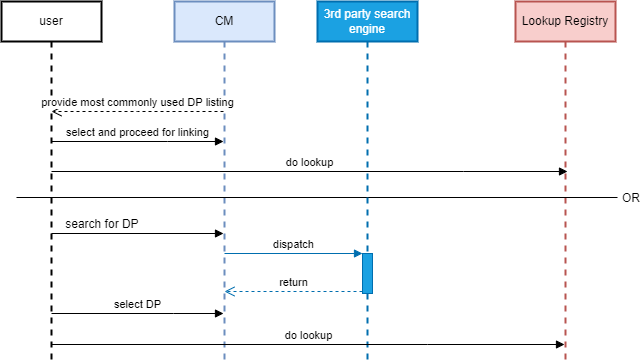

The diagram above was exported from draw.io. Its source (the exported page's mxGraphModel, read from the mxfile embedded in the PNG):
<mxGraphModel dx="1422" dy="762" grid="1" gridSize="10" guides="1" tooltips="1" connect="1" arrows="1" fold="1" page="1" pageScale="1" pageWidth="827" pageHeight="1169" math="0" shadow="0">
  <root>
    <mxCell id="0" />
    <mxCell id="1" parent="0" />
    <mxCell id="5r_EbzBjuvlPk0xkRiTi-3" value="user" style="shape=umlLifeline;perimeter=lifelinePerimeter;whiteSpace=wrap;html=1;container=1;collapsible=0;recursiveResize=0;outlineConnect=0;strokeWidth=2;fontSize=12;" parent="1" vertex="1">
      <mxGeometry x="24" y="40" width="100" height="360" as="geometry" />
    </mxCell>
    <mxCell id="5r_EbzBjuvlPk0xkRiTi-4" value="CM" style="shape=umlLifeline;perimeter=lifelinePerimeter;whiteSpace=wrap;html=1;container=1;collapsible=0;recursiveResize=0;outlineConnect=0;fillColor=#dae8fc;strokeColor=#6c8ebf;strokeWidth=2;fontSize=12;" parent="1" vertex="1">
      <mxGeometry x="197" y="40" width="100" height="360" as="geometry" />
    </mxCell>
    <object label="search for DP&amp;nbsp;" id="5r_EbzBjuvlPk0xkRiTi-6">
      <mxCell style="html=1;verticalAlign=bottom;endArrow=block;fontSize=12;" parent="1" edge="1">
        <mxGeometry x="-0.3982" width="80" relative="1" as="geometry">
          <mxPoint x="74" y="272" as="sourcePoint" />
          <mxPoint x="246" y="272" as="targetPoint" />
          <mxPoint as="offset" />
        </mxGeometry>
      </mxCell>
    </object>
    <mxCell id="5r_EbzBjuvlPk0xkRiTi-9" value="Lookup Registry" style="shape=umlLifeline;perimeter=lifelinePerimeter;whiteSpace=wrap;html=1;container=1;collapsible=0;recursiveResize=0;outlineConnect=0;fillColor=#f8cecc;strokeColor=#b85450;strokeWidth=2;fontSize=12;" parent="1" vertex="1">
      <mxGeometry x="538" y="40" width="100" height="360" as="geometry" />
    </mxCell>
    <mxCell id="8j1P_9kB7eaL7iac6ZT0-1" value="provide most commonly used DP listing" style="html=1;verticalAlign=bottom;endArrow=open;dashed=1;endSize=8;rounded=0;" edge="1" parent="1" source="5r_EbzBjuvlPk0xkRiTi-4" target="5r_EbzBjuvlPk0xkRiTi-3">
      <mxGeometry relative="1" as="geometry">
        <mxPoint x="450" y="410" as="sourcePoint" />
        <mxPoint x="370" y="410" as="targetPoint" />
        <Array as="points">
          <mxPoint x="160" y="150" />
        </Array>
      </mxGeometry>
    </mxCell>
    <mxCell id="8j1P_9kB7eaL7iac6ZT0-3" value="select and proceed for linking" style="html=1;verticalAlign=bottom;endArrow=block;rounded=0;" edge="1" parent="1" source="5r_EbzBjuvlPk0xkRiTi-3" target="5r_EbzBjuvlPk0xkRiTi-4">
      <mxGeometry width="80" relative="1" as="geometry">
        <mxPoint x="370" y="410" as="sourcePoint" />
        <mxPoint x="450" y="410" as="targetPoint" />
        <Array as="points">
          <mxPoint x="190" y="180" />
        </Array>
      </mxGeometry>
    </mxCell>
    <mxCell id="8j1P_9kB7eaL7iac6ZT0-4" value="OR" style="line;strokeWidth=1;fillColor=none;align=left;verticalAlign=middle;spacingTop=-1;spacingLeft=3;spacingRight=3;rotatable=0;labelPosition=right;points=[];portConstraint=eastwest;" vertex="1" parent="1">
      <mxGeometry x="39" y="232" width="601" height="8" as="geometry" />
    </mxCell>
    <mxCell id="8j1P_9kB7eaL7iac6ZT0-5" value="3rd party search engine" style="shape=umlLifeline;perimeter=lifelinePerimeter;whiteSpace=wrap;html=1;container=1;collapsible=0;recursiveResize=0;outlineConnect=0;fillColor=#1ba1e2;strokeColor=#006EAF;strokeWidth=2;fontSize=12;fontColor=#ffffff;" vertex="1" parent="1">
      <mxGeometry x="340" y="40" width="100" height="360" as="geometry" />
    </mxCell>
    <mxCell id="8j1P_9kB7eaL7iac6ZT0-6" value="" style="html=1;points=[];perimeter=orthogonalPerimeter;fillColor=#1ba1e2;fontColor=#ffffff;strokeColor=#006EAF;" vertex="1" parent="8j1P_9kB7eaL7iac6ZT0-5">
      <mxGeometry x="45" y="252" width="10" height="40" as="geometry" />
    </mxCell>
    <mxCell id="8j1P_9kB7eaL7iac6ZT0-11" value="do lookup" style="html=1;verticalAlign=bottom;endArrow=block;rounded=0;" edge="1" parent="8j1P_9kB7eaL7iac6ZT0-5" source="5r_EbzBjuvlPk0xkRiTi-3">
      <mxGeometry width="80" relative="1" as="geometry">
        <mxPoint x="-230" y="170" as="sourcePoint" />
        <mxPoint x="250" y="170" as="targetPoint" />
        <Array as="points">
          <mxPoint x="146" y="170" />
        </Array>
      </mxGeometry>
    </mxCell>
    <mxCell id="8j1P_9kB7eaL7iac6ZT0-7" value="dispatch" style="html=1;verticalAlign=bottom;endArrow=block;entryX=0;entryY=0;rounded=0;fillColor=#1ba1e2;strokeColor=#006EAF;" edge="1" target="8j1P_9kB7eaL7iac6ZT0-6" parent="1">
      <mxGeometry relative="1" as="geometry">
        <mxPoint x="247" y="292" as="sourcePoint" />
      </mxGeometry>
    </mxCell>
    <mxCell id="8j1P_9kB7eaL7iac6ZT0-8" value="return" style="html=1;verticalAlign=bottom;endArrow=open;dashed=1;endSize=8;exitX=0;exitY=0.95;rounded=0;fillColor=#1ba1e2;strokeColor=#006EAF;" edge="1" source="8j1P_9kB7eaL7iac6ZT0-6" parent="1">
      <mxGeometry relative="1" as="geometry">
        <mxPoint x="247" y="330" as="targetPoint" />
      </mxGeometry>
    </mxCell>
    <mxCell id="8j1P_9kB7eaL7iac6ZT0-9" value="do lookup" style="html=1;verticalAlign=bottom;endArrow=block;rounded=0;" edge="1" parent="1">
      <mxGeometry width="80" relative="1" as="geometry">
        <mxPoint x="74" y="383" as="sourcePoint" />
        <mxPoint x="587" y="383" as="targetPoint" />
        <Array as="points">
          <mxPoint x="450" y="383" />
        </Array>
      </mxGeometry>
    </mxCell>
    <mxCell id="8j1P_9kB7eaL7iac6ZT0-10" value="select DP" style="html=1;verticalAlign=bottom;endArrow=block;rounded=0;" edge="1" parent="1">
      <mxGeometry width="80" relative="1" as="geometry">
        <mxPoint x="74" y="352" as="sourcePoint" />
        <mxPoint x="246" y="352" as="targetPoint" />
        <Array as="points">
          <mxPoint x="196" y="352" />
        </Array>
      </mxGeometry>
    </mxCell>
  </root>
</mxGraphModel>